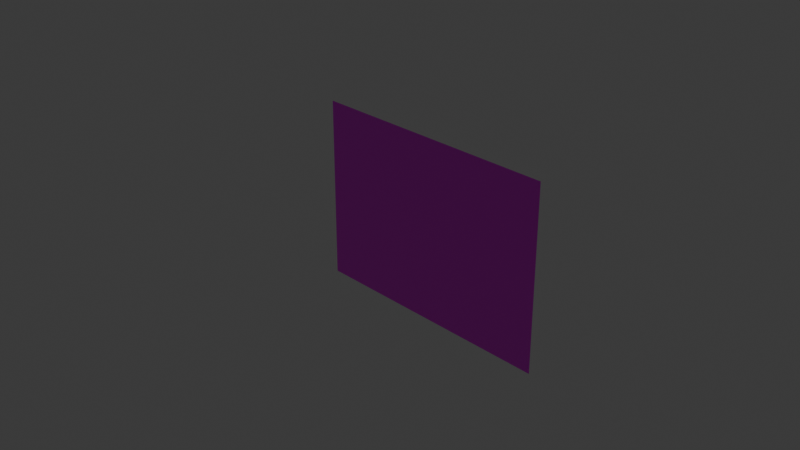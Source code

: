 # Source: Tag_Emo.blend  (saved by Blender 4.3.34; exported with 4.5.12 LTS)
import bpy
from mathutils import Matrix  # noqa: F401  (used for matrix-valued properties, if any)

bpy.ops.wm.read_factory_settings(use_empty=True)
scene = bpy.context.scene
scene.name = 'Scene'

# ---- collections
col_collection = bpy.data.collections.new('Collection'); scene.collection.children.link(col_collection)

# ---- images (referenced by path relative to the original .blend; pixels are not part of the script)
import os
ASSET_DIR = os.environ.get("B2B_ASSET_DIR", "")  # directory of the original .blend (textures are referenced by path, not embedded)
HERE = os.path.dirname(os.path.abspath(__file__))  # packed textures are extracted next to this script under _unpacked/

def load_image(name, relpath, width, height, colorspace="sRGB"):
    """Load a texture the original file referenced (path relative to the .blend, or extracted next to this script)."""
    p = next((c for c in (os.path.join(HERE, relpath), os.path.join(ASSET_DIR, relpath)) if relpath and os.path.exists(c)), "")
    if p:
        img = bpy.data.images.load(p, check_existing=True)
        img.name = name
    else:  # same state as the original file: an image datablock whose file is absent (Cycles renders it pink)
        img = bpy.data.images.new(name, width, height)
        img.source = "FILE"
        img.filepath = "//" + (relpath or name)
    img.colorspace_settings.name = colorspace
    return img
img_tag_emo_png = load_image('Tag_Emo.png', 'Tag_Emo.png', 1024, 1024, 'sRGB')

# ---- materials (node trees are filled in below, after node groups)
mat_material_001 = bpy.data.materials.new('Material.001')

# ---- material node trees
mat_material_001.use_nodes = True; mat_material_001.node_tree.nodes.clear()
_N = mat_material_001.node_tree.nodes; _L = mat_material_001.node_tree.links
n0 = _N.new('ShaderNodeBsdfPrincipled'); n0.name = 'Principled BSDF'; n0.location = (10, 300)
n1 = _N.new('ShaderNodeOutputMaterial'); n1.name = 'Material Output'; n1.location = (300, 300)
n2 = _N.new('ShaderNodeTexImage'); n2.name = 'Image Texture'; n2.location = (-280, 271)
n2.image = img_tag_emo_png
_L.new(n0.outputs[0], n1.inputs[0])
_L.new(n2.outputs[0], n0.inputs[0])
n1.is_active_output = True

# ---- world
world_world = bpy.data.worlds.new('World'); scene.world = world_world
world_world.use_nodes = True; world_world.node_tree.nodes.clear()
_N = world_world.node_tree.nodes; _L = world_world.node_tree.links
n0 = _N.new('ShaderNodeOutputWorld'); n0.name = 'World Output'; n0.location = (300, 300)
n1 = _N.new('ShaderNodeBackground'); n1.name = 'Background'; n1.location = (10, 300)
n1.inputs[0].default_value = (0.05088, 0.05088, 0.05088, 1.0)
_L.new(n1.outputs[0], n0.inputs[0])
n0.is_active_output = True
world_world.color = (0.05088, 0.05088, 0.05088)
world_world.sun_shadow_jitter_overblur = 0.0

# ---- cameras
cam_camera = bpy.data.cameras.new('Camera')
cam_camera.clip_end = 100.0
cam_camera.ortho_scale = 7.314

# ---- lights
light_light = bpy.data.lights.new('Light', 'POINT')
light_light.energy = 1000.0
light_light.shadow_soft_size = 0.1

# ---- meshes
me_plane = bpy.data.meshes.new('Plane')
me_plane.from_pydata([(-1.0, -1.0, 0.0), (1.793, -1.0, 0.0), (-1.0, 1.0, 0.0), (1.793, 1.0, 0.0)], [], [(0, 1, 3, 2)])
_uv = me_plane.uv_layers.new(name='UVMap')
_uv.uv.foreach_set('vector', [0.09477, 0.03892, 0.8596, 0.03892, 0.8596, 0.9805, 0.09477, 0.9805])
me_plane.materials.append(mat_material_001)
me_plane.update()

# ---- objects
ob_light = bpy.data.objects.new('Light', light_light)
ob_camera = bpy.data.objects.new('Camera', cam_camera)
ob_plane = bpy.data.objects.new('Plane', me_plane)

# ---- transforms, parenting, visibility, modifiers, constraints
ob_light.location = (4.076, 1.005, 5.904)
ob_light.rotation_euler = (0.6503, 0.05522, 1.866)
ob_light.lock_rotations_4d = False
ob_light.empty_display_type = 'ARROWS'
ob_light.color = (0.0, 0.0, 0.0, 0.0)
ob_light.lineart.crease_threshold = 0.0
ob_camera.location = (7.359, -6.926, 4.958)
ob_camera.rotation_euler = (1.109, 0.0, 0.8149)
ob_camera.lock_rotations_4d = False
ob_camera.empty_display_type = 'ARROWS'
ob_camera.color = (0.0, 0.0, 0.0, 0.0)
ob_camera.display_type = 'WIRE'
ob_camera.lineart.crease_threshold = 0.0
ob_plane.location = (0.0, 0.0, 0.0)
ob_plane.rotation_euler = (1.571, 0.0, 0.0)

# ---- collection membership
col_collection.objects.link(ob_light)
col_collection.objects.link(ob_camera)
col_collection.objects.link(ob_plane)

# ---- scene / render settings (as saved in the file)
scene.camera = ob_camera
scene.frame_start = 1; scene.frame_end = 250; scene.frame_set(69)
scene.render.engine = 'BLENDER_EEVEE_NEXT'
bpy.context.view_layer.update()
